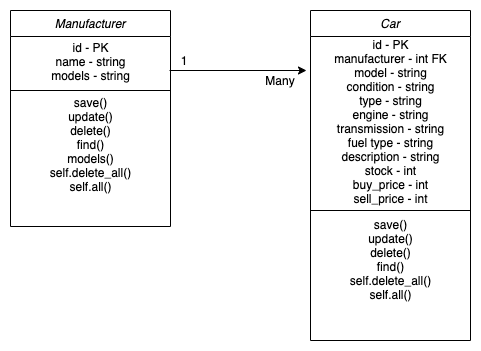

The diagram above was exported from draw.io. Its source (the exported page's mxGraphModel, read from the mxfile embedded in the PNG):
<mxGraphModel dx="786" dy="422" grid="1" gridSize="10" guides="1" tooltips="1" connect="1" arrows="1" fold="1" page="1" pageScale="1" pageWidth="827" pageHeight="1169" math="0" shadow="0">
  <root>
    <mxCell id="WIyWlLk6GJQsqaUBKTNV-0" />
    <mxCell id="WIyWlLk6GJQsqaUBKTNV-1" parent="WIyWlLk6GJQsqaUBKTNV-0" />
    <mxCell id="zkfFHV4jXpPFQw0GAbJ--17" value="Car" style="swimlane;fontStyle=2;align=center;verticalAlign=top;childLayout=stackLayout;horizontal=1;startSize=26;horizontalStack=0;resizeParent=1;resizeLast=0;collapsible=1;marginBottom=0;rounded=0;shadow=0;strokeWidth=1;" parent="WIyWlLk6GJQsqaUBKTNV-1" vertex="1">
      <mxGeometry x="540" y="390" width="160" height="330" as="geometry">
        <mxRectangle x="550" y="140" width="160" height="26" as="alternateBounds" />
      </mxGeometry>
    </mxCell>
    <mxCell id="af8d83zb6S3NcHoasHGv-2" value="id - PK&lt;br&gt;manufacturer - int FK&lt;br&gt;model - string&lt;br&gt;condition - string&lt;br&gt;type - string&lt;br&gt;engine - string&lt;br&gt;transmission - string&lt;br&gt;fuel type - string&lt;br&gt;description - string&lt;br&gt;stock - int&lt;br&gt;buy_price - int&lt;br&gt;sell_price - int" style="text;html=1;align=center;verticalAlign=middle;resizable=0;points=[];autosize=1;" vertex="1" parent="zkfFHV4jXpPFQw0GAbJ--17">
      <mxGeometry y="26" width="160" height="170" as="geometry" />
    </mxCell>
    <mxCell id="zkfFHV4jXpPFQw0GAbJ--23" value="" style="line;html=1;strokeWidth=1;align=left;verticalAlign=middle;spacingTop=-1;spacingLeft=3;spacingRight=3;rotatable=0;labelPosition=right;points=[];portConstraint=eastwest;" parent="zkfFHV4jXpPFQw0GAbJ--17" vertex="1">
      <mxGeometry y="196" width="160" height="8" as="geometry" />
    </mxCell>
    <mxCell id="af8d83zb6S3NcHoasHGv-3" value="save()&lt;br&gt;update()&lt;br&gt;delete()&lt;br&gt;find()&lt;br&gt;self.delete_all()&lt;br&gt;self.all()" style="text;html=1;align=center;verticalAlign=middle;resizable=0;points=[];autosize=1;" vertex="1" parent="zkfFHV4jXpPFQw0GAbJ--17">
      <mxGeometry y="204" width="160" height="90" as="geometry" />
    </mxCell>
    <mxCell id="pMV7TZJcIUARrcpY5Kts-14" value="" style="endArrow=classic;html=1;entryX=-0.025;entryY=0.2;entryDx=0;entryDy=0;exitX=0.994;exitY=0.68;exitDx=0;exitDy=0;exitPerimeter=0;entryPerimeter=0;" parent="WIyWlLk6GJQsqaUBKTNV-1" target="af8d83zb6S3NcHoasHGv-2" edge="1" source="af8d83zb6S3NcHoasHGv-0">
      <mxGeometry width="50" height="50" relative="1" as="geometry">
        <mxPoint x="620" y="327" as="sourcePoint" />
        <mxPoint x="470" y="340" as="targetPoint" />
      </mxGeometry>
    </mxCell>
    <mxCell id="pMV7TZJcIUARrcpY5Kts-17" value="1" style="text;html=1;strokeColor=none;fillColor=none;align=center;verticalAlign=middle;whiteSpace=wrap;rounded=0;rotation=0;" parent="WIyWlLk6GJQsqaUBKTNV-1" vertex="1">
      <mxGeometry x="394" y="430" width="40" height="20" as="geometry" />
    </mxCell>
    <mxCell id="pMV7TZJcIUARrcpY5Kts-22" value="Many" style="text;html=1;strokeColor=none;fillColor=none;align=center;verticalAlign=middle;whiteSpace=wrap;rounded=0;rotation=0;" parent="WIyWlLk6GJQsqaUBKTNV-1" vertex="1">
      <mxGeometry x="490" y="450" width="40" height="20" as="geometry" />
    </mxCell>
    <mxCell id="pMV7TZJcIUARrcpY5Kts-1" value="Manufacturer" style="swimlane;fontStyle=2;align=center;verticalAlign=top;childLayout=stackLayout;horizontal=1;startSize=26;horizontalStack=0;resizeParent=1;resizeLast=0;collapsible=1;marginBottom=0;rounded=0;shadow=0;strokeWidth=1;" parent="WIyWlLk6GJQsqaUBKTNV-1" vertex="1">
      <mxGeometry x="240" y="390" width="160" height="216" as="geometry">
        <mxRectangle x="550" y="140" width="160" height="26" as="alternateBounds" />
      </mxGeometry>
    </mxCell>
    <mxCell id="af8d83zb6S3NcHoasHGv-0" value="id - PK&lt;br&gt;name - string&lt;br&gt;models - string" style="text;html=1;align=center;verticalAlign=middle;resizable=0;points=[];autosize=1;" vertex="1" parent="pMV7TZJcIUARrcpY5Kts-1">
      <mxGeometry y="26" width="160" height="50" as="geometry" />
    </mxCell>
    <mxCell id="pMV7TZJcIUARrcpY5Kts-7" value="" style="line;html=1;strokeWidth=1;align=left;verticalAlign=middle;spacingTop=-1;spacingLeft=3;spacingRight=3;rotatable=0;labelPosition=right;points=[];portConstraint=eastwest;" parent="pMV7TZJcIUARrcpY5Kts-1" vertex="1">
      <mxGeometry y="76" width="160" height="8" as="geometry" />
    </mxCell>
    <mxCell id="af8d83zb6S3NcHoasHGv-1" value="save()&lt;br&gt;update()&lt;br&gt;delete()&lt;br&gt;find()&lt;br&gt;models()&lt;br&gt;self.delete_all()&lt;br&gt;self.all()" style="text;html=1;align=center;verticalAlign=middle;resizable=0;points=[];autosize=1;" vertex="1" parent="pMV7TZJcIUARrcpY5Kts-1">
      <mxGeometry y="84" width="160" height="100" as="geometry" />
    </mxCell>
  </root>
</mxGraphModel>